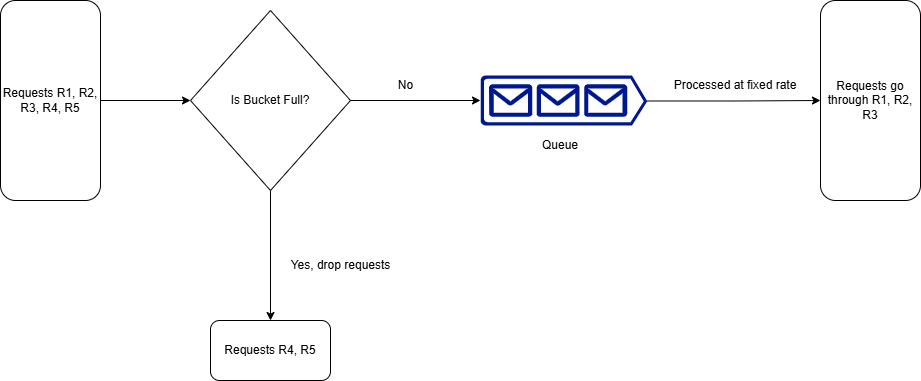

The diagram above was exported from draw.io. Its source (the exported page's mxGraphModel, read from the mxfile embedded in the PNG):
<mxGraphModel dx="1104" dy="1012" grid="1" gridSize="10" guides="1" tooltips="1" connect="1" arrows="1" fold="1" page="1" pageScale="1" pageWidth="850" pageHeight="1100" math="0" shadow="0">
  <root>
    <mxCell id="0" />
    <mxCell id="1" parent="0" />
    <mxCell id="gCDQVkvqyWRUVGL-ydGF-9" style="edgeStyle=orthogonalEdgeStyle;rounded=0;orthogonalLoop=1;jettySize=auto;html=1;exitX=1;exitY=0.5;exitDx=0;exitDy=0;entryX=0;entryY=0.5;entryDx=0;entryDy=0;" edge="1" parent="1" source="gCDQVkvqyWRUVGL-ydGF-2" target="gCDQVkvqyWRUVGL-ydGF-3">
      <mxGeometry relative="1" as="geometry" />
    </mxCell>
    <mxCell id="gCDQVkvqyWRUVGL-ydGF-2" value="Requests R1, R2, R3, R4, R5" style="rounded=1;whiteSpace=wrap;html=1;" vertex="1" parent="1">
      <mxGeometry x="40" y="270" width="100" height="200" as="geometry" />
    </mxCell>
    <mxCell id="gCDQVkvqyWRUVGL-ydGF-12" style="edgeStyle=orthogonalEdgeStyle;rounded=0;orthogonalLoop=1;jettySize=auto;html=1;exitX=0.5;exitY=1;exitDx=0;exitDy=0;entryX=0.5;entryY=0;entryDx=0;entryDy=0;" edge="1" parent="1" source="gCDQVkvqyWRUVGL-ydGF-3" target="gCDQVkvqyWRUVGL-ydGF-8">
      <mxGeometry relative="1" as="geometry" />
    </mxCell>
    <mxCell id="gCDQVkvqyWRUVGL-ydGF-3" value="Is Bucket Full?" style="rhombus;whiteSpace=wrap;html=1;" vertex="1" parent="1">
      <mxGeometry x="230" y="280" width="160" height="180" as="geometry" />
    </mxCell>
    <mxCell id="gCDQVkvqyWRUVGL-ydGF-11" style="edgeStyle=orthogonalEdgeStyle;rounded=0;orthogonalLoop=1;jettySize=auto;html=1;exitX=1;exitY=0.51;exitDx=0;exitDy=0;exitPerimeter=0;entryX=0;entryY=0.5;entryDx=0;entryDy=0;" edge="1" parent="1" source="gCDQVkvqyWRUVGL-ydGF-4" target="gCDQVkvqyWRUVGL-ydGF-7">
      <mxGeometry relative="1" as="geometry" />
    </mxCell>
    <mxCell id="gCDQVkvqyWRUVGL-ydGF-4" value="" style="sketch=0;aspect=fixed;pointerEvents=1;shadow=0;dashed=0;html=1;strokeColor=none;labelPosition=center;verticalLabelPosition=bottom;verticalAlign=top;align=center;fillColor=#00188D;shape=mxgraph.azure.queue_generic" vertex="1" parent="1">
      <mxGeometry x="520" y="345" width="166.67" height="50" as="geometry" />
    </mxCell>
    <mxCell id="gCDQVkvqyWRUVGL-ydGF-7" value="Requests go through R1, R2, R3" style="rounded=1;whiteSpace=wrap;html=1;" vertex="1" parent="1">
      <mxGeometry x="860" y="270" width="100" height="200" as="geometry" />
    </mxCell>
    <mxCell id="gCDQVkvqyWRUVGL-ydGF-8" value="Requests R4, R5" style="rounded=1;whiteSpace=wrap;html=1;" vertex="1" parent="1">
      <mxGeometry x="250" y="590" width="120" height="60" as="geometry" />
    </mxCell>
    <mxCell id="gCDQVkvqyWRUVGL-ydGF-10" style="edgeStyle=orthogonalEdgeStyle;rounded=0;orthogonalLoop=1;jettySize=auto;html=1;exitX=1;exitY=0.5;exitDx=0;exitDy=0;entryX=0;entryY=0.5;entryDx=0;entryDy=0;entryPerimeter=0;" edge="1" parent="1" source="gCDQVkvqyWRUVGL-ydGF-3" target="gCDQVkvqyWRUVGL-ydGF-4">
      <mxGeometry relative="1" as="geometry" />
    </mxCell>
    <mxCell id="gCDQVkvqyWRUVGL-ydGF-15" value="Yes, drop requests" style="text;html=1;align=center;verticalAlign=middle;resizable=0;points=[];autosize=1;strokeColor=none;fillColor=none;" vertex="1" parent="1">
      <mxGeometry x="320" y="520" width="120" height="30" as="geometry" />
    </mxCell>
    <mxCell id="gCDQVkvqyWRUVGL-ydGF-16" value="No" style="text;html=1;align=center;verticalAlign=middle;resizable=0;points=[];autosize=1;strokeColor=none;fillColor=none;" vertex="1" parent="1">
      <mxGeometry x="425" y="340" width="40" height="30" as="geometry" />
    </mxCell>
    <mxCell id="gCDQVkvqyWRUVGL-ydGF-17" value="Queue" style="text;html=1;align=center;verticalAlign=middle;whiteSpace=wrap;rounded=0;" vertex="1" parent="1">
      <mxGeometry x="570" y="400" width="60" height="30" as="geometry" />
    </mxCell>
    <mxCell id="gCDQVkvqyWRUVGL-ydGF-18" value="Processed at fixed rate" style="text;html=1;align=center;verticalAlign=middle;whiteSpace=wrap;rounded=0;" vertex="1" parent="1">
      <mxGeometry x="710" y="340" width="130" height="30" as="geometry" />
    </mxCell>
  </root>
</mxGraphModel>